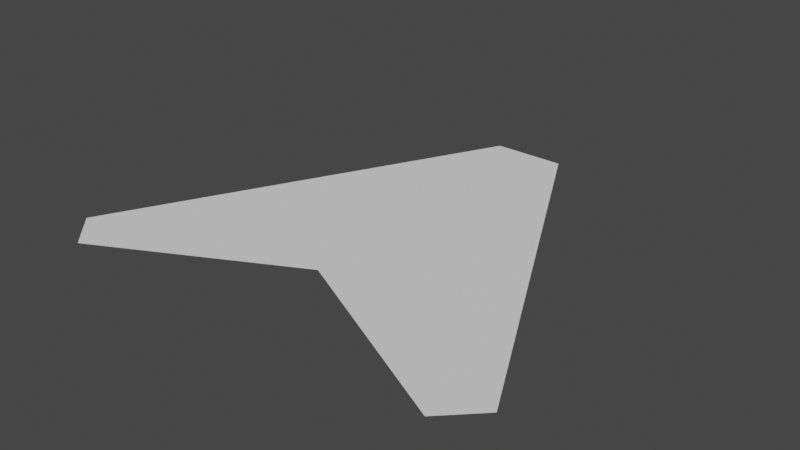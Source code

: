 # Source: player_ship.blend  (saved by Blender 2.81.16; exported with 4.5.12 LTS)
import bpy
from mathutils import Matrix  # noqa: F401  (used for matrix-valued properties, if any)

bpy.ops.wm.read_factory_settings(use_empty=True)
scene = bpy.context.scene
scene.name = 'Scene'

# ---- collections
col_collection = bpy.data.collections.new('Collection'); scene.collection.children.link(col_collection)

# ---- world
world_world = bpy.data.worlds.new('World'); scene.world = world_world
world_world.use_nodes = True; world_world.node_tree.nodes.clear()
_N = world_world.node_tree.nodes; _L = world_world.node_tree.links
n0 = _N.new('ShaderNodeOutputWorld'); n0.name = 'World Output'; n0.location = (300, 300)
n1 = _N.new('ShaderNodeBackground'); n1.name = 'Background'; n1.location = (10, 300)
n1.inputs[0].default_value = (0.05088, 0.05088, 0.05088, 1.0)
_L.new(n1.outputs[0], n0.inputs[0])
n0.is_active_output = True
world_world.color = (0.05088, 0.05088, 0.05088)
world_world.use_sun_shadow = False
world_world.sun_shadow_jitter_overblur = 0.0

# ---- meshes
me_body = bpy.data.meshes.new('body')
me_body.from_pydata([(0.0, -0.437, 0.0), (-0.7331, -0.8131, 0.0), (-0.864, -0.6826, 0.0), (0.7331, -0.8131, 0.0), (0.864, -0.6826, 0.0), (-0.136, 0.7484, 0.0), (0.136, 0.7484, 0.0)], [], [(0, 4, 6), (6, 5, 0), (5, 2, 0), (2, 1, 0), (0, 3, 4)])
_uv = me_body.uv_layers.new(name='UVMap')
_uv.uv.foreach_set('vector', [0.5, 0.3583, 0.8984, 0.1849, 0.4726, 0.8271, 0.4726, 0.8271, 0.4076, 0.8151, 0.5, 0.3583, 0.4076, 0.8151, 0.09243, 0.1849, 0.5, 0.3583, 0.09243, 0.1849, 0.158, 0.1448, 0.5, 0.3583, 0.5, 0.3583, 0.842, 0.1448, 0.8984, 0.1849])
_ca = me_body.color_attributes.new('Col', 'BYTE_COLOR', 'CORNER')
_ca.data.foreach_set('color', [1.0, 1.0, 1.0, 1.0, 1.0, 1.0, 1.0, 1.0, 1.0, 1.0, 1.0, 1.0, 1.0, 1.0, 1.0, 1.0, 1.0, 1.0, 1.0, 1.0, 1.0, 1.0, 1.0, 1.0, 1.0, 1.0, 1.0, 1.0, 1.0, 1.0, 1.0, 1.0, 1.0, 1.0, 1.0, 1.0, 1.0, 1.0, 1.0, 1.0, 1.0, 1.0, 1.0, 1.0, 1.0, 1.0, 1.0, 1.0, 1.0, 1.0, 1.0, 1.0, 1.0, 1.0, 1.0, 1.0, 1.0, 1.0, 1.0, 1.0])
me_body.use_remesh_preserve_volume = False
me_body.use_remesh_preserve_attributes = False
me_body.use_mirror_vertex_groups = False
me_body.update()
me_body_collider = bpy.data.meshes.new('body_collider')
me_body_collider.from_pydata([(-0.7331, -0.8631, 0.0), (-0.864, -0.7326, 0.0), (0.7331, -0.8631, 0.0), (0.864, -0.7326, 0.0), (-0.136, 0.6984, 0.0), (0.136, 0.6984, 0.0)], [(5, 4), (4, 1), (1, 0), (3, 5), (0, 2), (2, 3)], [])
_uv = me_body_collider.uv_layers.new(name='UVMap')
_uv.uv.foreach_set('vector', [])
_ca = me_body_collider.color_attributes.new('Col', 'BYTE_COLOR', 'CORNER')
_ca.data.foreach_set('color', [])
me_body_collider.use_remesh_preserve_volume = False
me_body_collider.use_remesh_preserve_attributes = False
me_body_collider.use_mirror_vertex_groups = False
me_body_collider.update()

# ---- objects
ob_ship_body_mesh = bpy.data.objects.new('ship_body_mesh', me_body)
ob_ship_body_mesh_001 = bpy.data.objects.new('ship_body_mesh.001', me_body_collider)

# ---- transforms, parenting, visibility, modifiers, constraints
ob_ship_body_mesh.location = (0.0, -0.05, 0.0)
ob_ship_body_mesh.lineart.crease_threshold = 0.0
ob_ship_body_mesh_001.location = (0.0, 0.0, 0.0)
ob_ship_body_mesh_001.lineart.crease_threshold = 0.0

# ---- collection membership
col_collection.objects.link(ob_ship_body_mesh)
col_collection.objects.link(ob_ship_body_mesh_001)

# ---- scene / render settings (as saved in the file)
scene.frame_start = 1; scene.frame_end = 250; scene.frame_set(1)
scene.render.engine = 'BLENDER_EEVEE_NEXT'
scene.cycles.use_denoising = False
scene.cycles.samples = 128
scene.cycles.sampling_pattern = 'TABULATED_SOBOL'
scene.cycles.use_adaptive_sampling = False
scene.cycles.use_light_tree = False
scene.view_settings.view_transform = 'Filmic'
bpy.context.view_layer.update()

# ---- added for rendering (the .blend has no active camera and no usable light): camera, sun
cam_auto = bpy.data.cameras.new('AutoCamera')
cam_auto.lens = 50.0
cam_auto.sensor_width = 36.0
cam_auto.clip_end = 1000.0
ob_auto_camera = bpy.data.objects.new('AutoCamera', cam_auto)
scene.collection.objects.link(ob_auto_camera)
ob_auto_camera.location = (2.15483, -2.66811, 1.72386)
ob_auto_camera.rotation_euler = (1.09748, -7.21219e-08, 0.694738)
scene.camera = ob_auto_camera
light_auto_sun = bpy.data.lights.new('AutoSun', 'SUN')
light_auto_sun.energy = 3.0
light_auto_sun.angle = 0.0523599
ob_auto_sun = bpy.data.objects.new('AutoSun', light_auto_sun)
scene.collection.objects.link(ob_auto_sun)
ob_auto_sun.rotation_euler = (0.872665, 0.174533, 0.523599)
bpy.context.view_layer.update()
